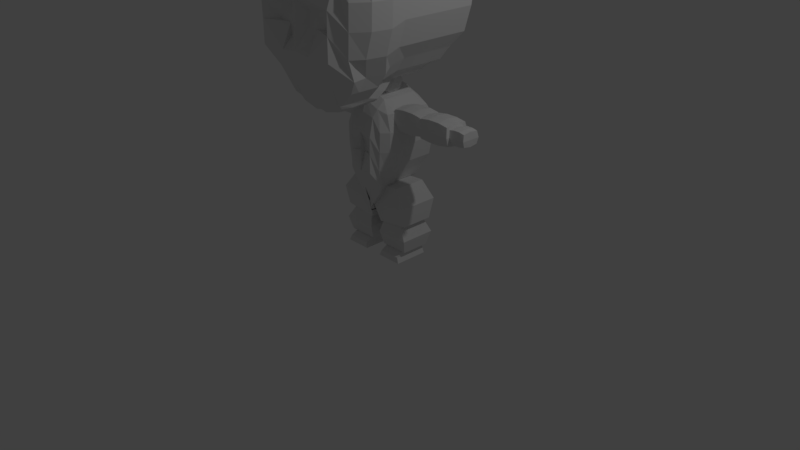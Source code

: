 # Source: alien.blend  (saved by Blender 2.79.0; exported with 4.5.12 LTS)
import bpy
from mathutils import Matrix  # noqa: F401  (used for matrix-valued properties, if any)

bpy.ops.wm.read_factory_settings(use_empty=True)
scene = bpy.context.scene
scene.name = 'Scene'

# ---- collections
col_collection_1 = bpy.data.collections.new('Collection 1'); scene.collection.children.link(col_collection_1)

# ---- materials (node trees are filled in below, after node groups)
mat_material = bpy.data.materials.new('Material')
mat_material.alpha_threshold = 0.0
mat_material.use_transparent_shadow = False
mat_material.roughness = 0.5
mat_material.line_color = (0.0, 0.0, 0.0, 1.0)

# ---- material node trees

# ---- world
world_world = bpy.data.worlds.new('World'); scene.world = world_world
world_world.color = (0.05088, 0.05088, 0.05088)
world_world.use_sun_shadow = False
world_world.sun_shadow_jitter_overblur = 0.0
world_world.cycles.sampling_method = 'MANUAL'

# ---- cameras
cam_camera = bpy.data.cameras.new('Camera')
cam_camera.clip_end = 100.0
cam_camera.lens = 35.0
cam_camera.sensor_width = 32.0
cam_camera.sensor_height = 18.0
cam_camera.ortho_scale = 7.314
cam_camera.dof.focus_distance = 0.0
cam_camera.dof.aperture_fstop = 128.0

# ---- lights
light_lamp = bpy.data.lights.new('Lamp', 'POINT')
light_lamp.transmission_factor = 0.0
light_lamp.cutoff_distance = 30.0
light_lamp.energy = 100.0
light_lamp.shadow_buffer_clip_start = 1.001
light_lamp.shadow_soft_size = 0.1
light_lamp.shadow_maximum_resolution = 0.006
light_lamp.use_absolute_resolution = True

# ---- meshes
me_cube = bpy.data.meshes.new('Cube')
me_cube.from_pydata([(0.3585, 0.563, 2.409), (0.3585, -0.6745, 2.192), (0.8491, 0.6185, 3.706), (0.6715, -0.7697, 3.706), (0.0, 0.563, 2.325), (0.0, -0.6745, 2.108), (0.0, 0.6111, 3.911), (0.0, -0.7843, 3.87), (0.3911, 0.6246, 2.457), (0.5576, 0.6562, 2.544), (0.6773, 0.6914, 2.715), (0.8283, 0.7616, 2.901), (0.9219, 0.7616, 3.208), (0.9323, 0.7997, 3.509), (0.3911, -0.7264, 2.243), (0.5576, -0.6998, 2.414), (0.6773, -0.7542, 2.585), (0.6984, -0.8446, 2.842), (0.7444, -0.8716, 3.144), (0.7548, -0.8716, 3.446), (0.0, 0.6246, 2.478), (0.0, 0.583, 2.679), (0.0, 0.7616, 2.902), (0.0, 0.7616, 3.187), (0.0, 0.7997, 3.473), (0.0, 0.7412, 3.696), (0.0, -0.8981, 3.696), (-3.832e-07, -1.0, 3.41), (-3.065e-07, -1.0, 3.124), (-2.299e-07, -1.0, 2.838), (0.0, -0.877, 2.549), (0.0, -0.7264, 2.264), (0.2974, 0.563, 2.361), (0.0838, 0.563, 2.309), (0.2974, -0.6745, 2.144), (0.0838, -0.6745, 2.092), (0.6146, 0.6111, 3.807), (0.2969, 0.6111, 3.901), (0.6146, -0.7843, 3.765), (0.2969, -0.7843, 3.859), (0.3336, -0.7264, 2.3), (0.1199, -0.7264, 2.248), (0.4377, -0.877, 2.57), (0.224, -0.877, 2.518), (0.5574, -1.0, 2.807), (0.224, -1.0, 2.807), (0.5574, -1.0, 3.093), (0.224, -0.8696, 3.093), (0.5648, -1.0, 3.361), (0.2525, -1.0, 3.413), (0.5648, -0.8928, 3.645), (0.2806, -0.8981, 3.692), (0.5648, 0.7412, 3.645), (0.2806, 0.7412, 3.692), (0.5648, 0.7997, 3.424), (0.2525, 0.7997, 3.477), (0.5574, 0.7616, 3.156), (0.224, 0.7616, 3.156), (0.5574, 0.7616, 2.871), (0.224, 0.7616, 2.871), (0.4377, 0.5851, 2.7), (0.224, 0.583, 2.648), (0.3336, 0.6246, 2.514), (0.1199, 0.6246, 2.462), (0.3585, 0.3856, 2.409), (0.3585, 0.09987, 2.409), (0.3585, -0.0223, 2.274), (0.3585, -0.1429, 2.197), (0.3585, -0.3056, 2.194), (0.3585, -0.5164, 2.179), (0.8491, 0.4584, 3.706), (0.8491, 0.2681, 3.706), (0.8491, 0.1429, 3.706), (0.8491, -0.1429, 3.706), (0.8491, -0.4286, 3.706), (0.8063, -0.6771, 3.706), (0.0, 0.432, 3.981), (0.0, 0.2681, 3.981), (0.0, 0.06263, 3.981), (0.0, -0.07198, 3.981), (0.0, -0.2775, 3.981), (0.0, -0.5632, 3.981), (0.0, -0.5164, 2.095), (0.0, -0.3056, 2.11), (0.0, -0.1429, 2.113), (0.0, -0.02229, 2.19), (0.0, 0.09987, 2.325), (0.0, 0.3856, 2.325), (0.3911, 0.4472, 2.457), (0.3911, 0.1615, 2.457), (0.3911, -0.1242, 2.457), (0.3911, -0.2448, 2.309), (0.3911, -0.3056, 2.243), (0.3911, -0.5913, 2.243), (0.5576, 0.5421, 2.544), (0.5576, 0.2564, 2.544), (0.5576, -0.02932, 2.544), (0.5576, -0.2448, 2.481), (0.5576, -0.3056, 2.414), (0.5576, -0.5913, 2.414), (0.6773, 0.5421, 2.715), (0.6773, 0.2564, 2.715), (0.6773, -0.02932, 2.715), (0.6773, -0.2448, 2.652), (0.6773, -0.3056, 2.585), (0.6345, -0.5542, 2.585), (0.8282, 0.5158, 2.901), (0.8282, 0.3267, 2.901), (0.8282, 0.04095, 2.901), (0.8282, -0.2448, 2.901), (0.8282, -0.4286, 2.838), (0.7855, -0.6771, 2.838), (0.9219, 0.536, 3.208), (0.9219, 0.3267, 3.208), (0.9219, 0.04095, 3.208), (0.9219, -0.2448, 3.208), (0.9219, -0.4286, 3.144), (0.8791, -0.6771, 3.144), (0.9323, 0.5423, 3.509), (0.9323, 0.3267, 3.509), (0.9323, 0.04095, 3.509), (0.9323, -0.2448, 3.509), (0.9323, -0.4286, 3.446), (0.8896, -0.6771, 3.446), (0.2974, -0.5164, 2.131), (0.2974, -0.3056, 2.146), (0.2974, -0.1429, 2.149), (0.2974, -0.02229, 2.227), (0.2974, 0.09987, 2.361), (0.2974, 0.3856, 2.361), (0.0838, -0.5164, 2.079), (0.0838, -0.3056, 2.094), (0.0838, -0.1429, 2.097), (0.0838, -0.02229, 2.175), (0.0838, 0.09987, 2.309), (0.0838, 0.3856, 2.309), (0.6146, 0.432, 3.877), (0.6146, 0.2681, 3.877), (0.6146, 0.06263, 3.877), (0.6146, -0.07198, 3.877), (0.6146, -0.2775, 3.877), (0.6146, -0.5632, 3.877), (0.2969, 0.432, 3.971), (0.2969, 0.2681, 3.971), (0.2969, 0.06263, 3.971), (0.2969, -0.07198, 3.971), (0.2969, -0.2775, 3.971), (0.2969, -0.5632, 3.971), (0.4102, 0.2782, 3.234), (0.1857, 0.2411, 3.087), (0.1263, -0.8696, 3.269), (0.112, -0.8696, 2.966), (0.4049, -0.8696, 3.253), (0.3907, -0.8696, 2.95), (0.1751, -0.8696, 3.181), (0.2383, -0.8696, 3.253), (0.3145, -0.8696, 3.173), (0.3907, -0.8696, 3.093), (0.3074, -0.8696, 3.022), (0.224, -0.8696, 2.95), (0.168, -0.8696, 3.029), (0.112, -0.8696, 3.109), (0.0, 0.6404, 0.8694), (0.0, 0.0494, 0.6893), (0.3362, 0.6669, 1.946), (0.2307, 0.003913, 1.946), (0.0, 0.6404, 0.7997), (0.0, 0.0494, 0.6196), (0.0, 0.6634, 2.116), (0.0, -0.003059, 2.082), (0.06401, 0.6698, 0.9095), (0.163, 0.6849, 0.9816), (0.2341, 0.7017, 1.124), (0.3238, 0.7353, 1.278), (0.3795, 0.7353, 1.532), (0.3857, 0.7535, 1.783), (0.06401, 0.02461, 0.7316), (0.163, 0.03729, 0.8737), (0.2341, 0.01132, 1.016), (0.2467, -0.03184, 1.229), (0.274, -0.04476, 1.48), (0.2802, -0.04476, 1.73), (0.0, 0.6698, 0.9268), (0.0, 0.65, 1.094), (0.0, 0.7353, 1.279), (0.0, 0.7353, 1.516), (0.0, 0.7535, 1.753), (0.0, 0.7255, 1.937), (0.0, -0.0574, 1.937), (0.0, -0.1061, 1.7), (0.0, -0.1061, 1.463), (0.0, -0.1061, 1.226), (0.0, -0.04733, 0.986), (0.0, 0.02461, 0.7489), (0.0, 0.6404, 0.8299), (0.0, 0.6404, 0.7867), (0.0, 0.0494, 0.6498), (0.0, 0.0494, 0.6066), (0.1969, 0.6634, 2.03), (0.0, 0.6634, 2.107), (0.1969, -0.003059, 1.995), (0.0, -0.003059, 2.073), (0.0, 0.02461, 0.7791), (0.0, 0.02461, 0.7359), (0.0917, -0.04733, 1.003), (0.0, -0.04733, 0.9601), (0.1628, -0.1061, 1.2), (0.0, -0.1061, 1.2), (0.1628, -0.1061, 1.437), (0.0, -0.04378, 1.437), (0.1672, -0.1061, 1.659), (0.0, -0.1061, 1.703), (0.1672, -0.05488, 1.895), (0.0, -0.0574, 1.934), (0.1672, 0.7255, 1.895), (0.0, 0.7255, 1.934), (0.1672, 0.7535, 1.712), (0.0, 0.7535, 1.756), (0.1628, 0.7353, 1.49), (0.0, 0.7353, 1.49), (0.1628, 0.7353, 1.253), (0.0, 0.7353, 1.253), (0.0917, 0.651, 1.111), (0.0, 0.65, 1.068), (0.0, 0.6698, 0.957), (0.0, 0.6698, 0.9138), (0.0, 0.5557, 0.8694), (0.0, 0.4192, 0.8694), (0.0, 0.3609, 0.7579), (0.0, 0.3033, 0.6937), (0.0, 0.2256, 0.6908), (0.0, 0.1249, 0.6786), (0.3362, 0.5905, 1.946), (0.3362, 0.4996, 1.946), (0.3362, 0.4398, 1.946), (0.3362, 0.3033, 1.946), (0.3362, 0.1668, 1.946), (0.3107, 0.04813, 1.946), (0.0, 0.5779, 2.174), (0.0, 0.4996, 2.174), (0.0, 0.4014, 2.174), (0.0, 0.3372, 2.174), (0.0, 0.239, 2.174), (0.0, 0.1026, 2.174), (0.0, 0.1249, 0.6089), (0.0, 0.2256, 0.6211), (0.0, 0.3033, 0.624), (0.0, 0.3609, 0.6882), (0.0, 0.4192, 0.7997), (0.0, 0.5557, 0.7997), (0.06401, 0.5851, 0.9095), (0.06401, 0.4487, 0.9095), (0.06401, 0.3122, 0.9095), (0.06401, 0.2546, 0.787), (0.06401, 0.2256, 0.7316), (0.06401, 0.08913, 0.7316), (0.163, 0.6304, 0.9816), (0.163, 0.494, 0.9816), (0.163, 0.3575, 0.9816), (0.163, 0.2546, 0.9291), (0.163, 0.2256, 0.8737), (0.163, 0.08913, 0.8737), (0.2341, 0.6304, 1.124), (0.2341, 0.494, 1.124), (0.2341, 0.3575, 1.124), (0.2341, 0.2546, 1.071), (0.2341, 0.2256, 1.016), (0.2087, 0.1069, 1.016), (0.3238, 0.6179, 1.278), (0.3238, 0.5276, 1.278), (0.3238, 0.3911, 1.278), (0.3238, 0.2546, 1.278), (0.3238, 0.1668, 1.226), (0.2984, 0.04813, 1.226), (0.3795, 0.6275, 1.532), (0.3795, 0.5276, 1.532), (0.3795, 0.3911, 1.532), (0.3795, 0.2546, 1.532), (0.3795, 0.1668, 1.48), (0.354, 0.04813, 1.48), (0.3857, 0.6305, 1.783), (0.3857, 0.5276, 1.783), (0.3857, 0.3911, 1.783), (0.3857, 0.2546, 1.783), (0.3857, 0.1668, 1.73), (0.3602, 0.04813, 1.73), (0.0, 0.1249, 0.6391), (0.0, 0.2256, 0.6513), (0.0, 0.3033, 0.6543), (0.0, 0.3609, 0.7184), (0.0, 0.4192, 0.8299), (0.0, 0.5557, 0.8299), (0.0, 0.1249, 0.5959), (0.0, 0.2256, 0.6081), (0.0, 0.3033, 0.6111), (0.0, 0.3609, 0.6752), (0.0, 0.4192, 0.7867), (0.0, 0.5557, 0.7867), (0.1969, 0.5779, 2.088), (0.1969, 0.4996, 2.088), (0.1969, 0.4014, 2.088), (0.1969, 0.3372, 2.088), (0.1969, 0.239, 2.088), (0.1969, 0.1026, 2.088), (0.0, 0.5779, 2.166), (0.0, 0.4996, 2.166), (0.0, 0.4014, 2.166), (0.0, 0.3372, 2.166), (0.0, 0.239, 2.166), (0.0, 0.1026, 2.166), (0.07537, 0.5044, 1.555), (0.0, 0.4867, 1.433), (0.0, -0.04378, 1.583), (0.0, -0.04378, 1.332), (0.07225, -0.04378, 1.57), (0.06379, -0.04378, 1.319), (0.0, -0.04378, 1.51), (0.0, -0.04378, 1.57), (0.0, -0.04378, 1.504), (0.06379, -0.04378, 1.437), (0.0, -0.04378, 1.378), (0.0, -0.04378, 1.319), (0.0, -0.04378, 1.384), (0.0, -0.04378, 1.45), (0.3302, 0.1602, 1.751), (0.3332, 0.1543, 1.992), (0.3302, 0.4468, 1.748), (0.3332, 0.4556, 1.992), (0.7562, 0.1602, 1.766), (0.7444, 0.1543, 1.989), (0.7562, 0.4468, 1.763), (0.7444, 0.4556, 1.989), (0.6142, 0.4468, 1.736), (0.4604, 0.4468, 1.736), (0.4604, 0.4556, 2.01), (0.6142, 0.4556, 2.01), (0.4604, 0.1602, 1.739), (0.6142, 0.1602, 1.739), (0.6142, 0.1543, 2.01), (0.4604, 0.1543, 2.01), (0.3066, 0.1277, 1.872), (0.3066, 0.4793, 1.872), (0.768, 0.4793, 1.872), (0.768, 0.1277, 1.872), (0.6142, 0.1277, 1.872), (0.4604, 0.1277, 1.872), (0.4604, 0.4793, 1.872), (0.6142, 0.4793, 1.872), (0.3302, 0.3035, 1.724), (0.3332, 0.3035, 2.013), (0.7562, 0.3035, 1.739), (0.7444, 0.3035, 2.01), (0.6142, 0.3035, 2.031), (0.4604, 0.3035, 2.031), (0.4604, 0.3035, 1.713), (0.6142, 0.3035, 1.713), (0.768, 0.3035, 1.872), (0.3066, 0.3035, 1.872), (0.7563, 0.1587, 1.748), (0.7593, 0.1528, 1.989), (0.7563, 0.4453, 1.745), (0.7593, 0.4542, 1.989), (1.182, 0.1587, 1.762), (1.17, 0.1528, 1.986), (1.182, 0.4453, 1.759), (1.17, 0.4542, 1.986), (1.04, 0.4453, 1.733), (0.8865, 0.4453, 1.733), (0.8865, 0.4542, 2.007), (1.04, 0.4542, 2.007), (0.8865, 0.1587, 1.736), (1.04, 0.1587, 1.736), (1.04, 0.1528, 2.007), (0.8865, 0.1528, 2.007), (0.7327, 0.1262, 1.868), (0.7327, 0.4778, 1.868), (1.194, 0.4778, 1.868), (1.194, 0.1262, 1.868), (1.04, 0.1262, 1.868), (0.8865, 0.1262, 1.868), (0.8865, 0.4778, 1.868), (1.04, 0.4778, 1.868), (0.7563, 0.302, 1.721), (0.7593, 0.302, 2.01), (1.182, 0.302, 1.736), (1.17, 0.302, 2.007), (1.04, 0.302, 2.027), (0.8865, 0.302, 2.027), (0.8865, 0.302, 1.709), (1.04, 0.302, 1.709), (1.194, 0.302, 1.868), (0.7327, 0.302, 1.868), (1.179, 0.1982, 1.792), (1.18, 0.194, 1.952), (1.179, 0.4038, 1.79), (1.18, 0.4102, 1.952), (1.397, 0.1982, 1.801), (1.391, 0.194, 1.95), (1.397, 0.4038, 1.799), (1.391, 0.4102, 1.95), (1.325, 0.4038, 1.782), (1.246, 0.4038, 1.782), (1.246, 0.4102, 1.964), (1.325, 0.4102, 1.964), (1.246, 0.1982, 1.784), (1.325, 0.1982, 1.784), (1.325, 0.194, 1.964), (1.246, 0.194, 1.964), (1.167, 0.1749, 1.872), (1.167, 0.4272, 1.872), (1.403, 0.4272, 1.872), (1.403, 0.1749, 1.872), (1.325, 0.1749, 1.872), (1.246, 0.1749, 1.872), (1.246, 0.4272, 1.872), (1.325, 0.4272, 1.872), (1.179, 0.301, 1.774), (1.18, 0.301, 1.966), (1.397, 0.301, 1.784), (1.391, 0.301, 1.964), (1.325, 0.301, 1.978), (1.246, 0.301, 1.978), (1.246, 0.301, 1.766), (1.325, 0.301, 1.766), (1.403, 0.301, 1.872), (1.167, 0.301, 1.872), (0.08318, 0.135, 0.4594), (0.03386, 0.1316, 0.9452), (0.08318, 0.5636, 0.4594), (0.03386, 0.5717, 0.9452), (0.51, 0.135, 0.5133), (0.3733, 0.1316, 0.988), (0.51, 0.5636, 0.5133), (0.3733, 0.5717, 0.988), (0.3868, 0.5636, 0.4977), (0.2165, 0.5636, 0.4762), (0.1537, 0.5717, 0.9739), (0.2608, 0.5717, 0.9823), (0.2165, 0.135, 0.4762), (0.3868, 0.135, 0.4977), (0.2608, 0.1316, 0.9823), (0.1537, 0.1316, 0.9739), (0.01448, 0.07844, 0.7061), (0.01448, 0.6289, 0.7061), (0.5254, 0.6289, 0.7706), (0.5254, 0.07844, 0.7706), (0.3551, 0.07844, 0.7491), (0.1848, 0.07844, 0.7276), (0.1848, 0.6289, 0.7276), (0.3551, 0.6289, 0.7491), (0.08318, 0.3537, 0.4594), (0.03386, 0.3537, 0.9452), (0.51, 0.3537, 0.5133), (0.3733, 0.3537, 0.988), (0.2608, 0.3537, 0.9823), (0.1537, 0.3537, 0.9739), (0.2165, 0.3537, 0.4762), (0.3868, 0.3537, 0.4977), (0.5254, 0.3537, 0.7706), (0.01448, 0.3537, 0.7061), (0.1077, 0.1627, 0.1405), (0.1214, 0.1597, 0.4897), (0.1077, 0.5366, 0.1405), (0.1214, 0.5437, 0.4897), (0.483, 0.1627, 0.138), (0.4198, 0.1597, 0.4877), (0.483, 0.5366, 0.138), (0.4198, 0.5437, 0.4877), (0.3746, 0.5366, 0.1387), (0.2249, 0.5366, 0.1397), (0.2284, 0.5437, 0.4987), (0.3219, 0.5437, 0.4944), (0.2249, 0.1627, 0.1397), (0.3746, 0.1627, 0.1387), (0.3219, 0.1597, 0.4944), (0.2284, 0.1597, 0.4987), (0.07692, 0.1134, 0.322), (0.07692, 0.5936, 0.322), (0.5261, 0.5936, 0.319), (0.5261, 0.1134, 0.319), (0.3764, 0.1134, 0.32), (0.2266, 0.1134, 0.321), (0.2266, 0.5936, 0.321), (0.3764, 0.5936, 0.32), (0.1077, 0.3535, 0.1405), (0.1214, 0.3535, 0.4897), (0.483, 0.3535, 0.138), (0.4198, 0.3535, 0.4877), (0.3219, 0.3535, 0.4944), (0.2284, 0.3535, 0.4987), (0.2249, 0.3535, 0.1397), (0.3746, 0.3535, 0.1387), (0.5261, 0.3535, 0.319), (0.07692, 0.3535, 0.322), (0.1223, 0.07235, 0.01104), (0.1481, 0.2041, 0.1521), (0.1223, 0.5263, 0.01104), (0.1481, 0.4899, 0.1521), (0.4645, 0.07235, 0.01104), (0.4339, 0.2041, 0.1521), (0.4645, 0.5263, 0.01104), (0.4339, 0.4899, 0.1521), (0.3386, 0.5263, 0.01104), (0.2434, 0.5263, 0.01104), (0.2434, 0.4899, 0.1521), (0.3386, 0.4899, 0.1521), (0.2434, 0.07235, 0.01104), (0.3386, 0.07235, 0.01104), (0.3386, 0.2041, 0.1521), (0.2434, 0.2041, 0.1521), (0.1223, 0.3946, 0.01104), (0.1223, 0.2994, 0.01104), (0.1481, 0.2994, 0.1521), (0.1481, 0.3946, 0.1521), (0.4645, 0.2994, 0.01104), (0.4645, 0.3946, 0.01104), (0.4339, 0.3946, 0.1521), (0.4339, 0.2994, 0.1521), (0.3386, 0.3946, 0.1521), (0.3386, 0.2994, 0.1521), (0.2434, 0.3946, 0.1521), (0.2434, 0.2994, 0.1521), (0.2434, 0.3946, 0.01104), (0.2434, 0.2994, 0.01104), (0.3386, 0.3946, 0.01104), (0.3386, 0.2994, 0.01104), (0.1481, 0.08529, 0.08158), (0.1481, 0.5263, 0.08158), (0.4339, 0.5263, 0.08158), (0.4339, 0.08529, 0.08158), (0.3386, 0.08529, 0.08158), (0.2434, 0.08529, 0.08158), (0.2434, 0.5263, 0.08158), (0.3386, 0.5263, 0.08158), (0.4339, 0.3946, 0.08158), (0.4339, 0.2994, 0.08158), (0.1481, 0.2994, 0.08158), (0.1481, 0.3946, 0.08158), (-0.000464, 0.3311, 2.06), (0.1246, 0.2298, 2.156), (-0.04823, 0.1671, 2.156), (-0.155, 0.3311, 2.156), (-0.04823, 0.495, 2.156), (0.1246, 0.4324, 2.156), (0.0473, 0.1671, 2.312), (-0.1255, 0.2298, 2.312), (-0.1255, 0.4324, 2.312), (0.0473, 0.495, 2.312), (0.1541, 0.3311, 2.312), (-0.000464, 0.3311, 2.408), (-0.02854, 0.2347, 2.086), (0.07304, 0.2715, 2.086), (0.04496, 0.1752, 2.142), (0.1465, 0.3311, 2.142), (0.07304, 0.3906, 2.086), (-0.09131, 0.3311, 2.086), (-0.1194, 0.2347, 2.142), (-0.02854, 0.4274, 2.086), (-0.1194, 0.4274, 2.142), (0.04496, 0.4869, 2.142), (0.1639, 0.2715, 2.234), (0.1639, 0.3906, 2.234), (-0.000464, 0.1384, 2.234), (0.1011, 0.1752, 2.234), (-0.1648, 0.2715, 2.234), (-0.102, 0.1752, 2.234), (-0.102, 0.4869, 2.234), (-0.1648, 0.3906, 2.234), (0.1011, 0.4869, 2.234), (-0.000464, 0.5237, 2.234), (0.1185, 0.2347, 2.325), (-0.04589, 0.1752, 2.325), (-0.1475, 0.3311, 2.325), (-0.04589, 0.4869, 2.325), (0.1185, 0.4274, 2.325), (0.02761, 0.2347, 2.382), (0.09039, 0.3311, 2.382), (-0.07396, 0.2715, 2.382), (-0.07396, 0.3906, 2.382), (0.02761, 0.4274, 2.382)], [(151, 45), (152, 49), (153, 46), (28, 151), (160, 151), (46, 152), (156, 152), (45, 153), (158, 153), (47, 156), (47, 158), (47, 160), (155, 156), (156, 157), (157, 158), (158, 159), (160, 161), (159, 160), (153, 157), (153, 159), (151, 159), (151, 161), (152, 155), (152, 157), (313, 207), (314, 211), (315, 208), (190, 313), (322, 313), (208, 314), (318, 314), (207, 315), (320, 315), (209, 318), (209, 320), (209, 322), (317, 318), (318, 319), (319, 320), (320, 321), (322, 323), (321, 322), (315, 319), (315, 321), (313, 321), (313, 323), (314, 317), (314, 319)], [(123, 75, 3, 19), (63, 33, 4, 20), (51, 39, 7, 26), (147, 81, 7, 39), (130, 35, 5, 82), (35, 41, 31, 5), (41, 43, 30, 31), (43, 45, 29, 30), (45, 159, 47, 161, 28, 29), (161, 150, 28), (49, 51, 26, 27), (37, 53, 25, 6), (53, 55, 24, 25), (55, 57, 23, 24), (57, 59, 22, 23), (59, 61, 21, 22), (61, 63, 20, 21), (69, 93, 14, 1), (93, 99, 15, 14), (99, 105, 16, 15), (105, 111, 17, 16), (111, 117, 18, 17), (117, 123, 19, 18), (9, 8, 62, 60), (60, 62, 63, 61), (10, 9, 60, 58), (58, 60, 61, 59), (11, 10, 58, 56), (56, 58, 59, 57), (12, 11, 56, 54), (54, 56, 57, 55), (13, 12, 54, 52), (52, 54, 55, 53), (2, 13, 52, 36), (36, 52, 53, 37), (18, 19, 50, 48), (48, 50, 51, 49), (17, 18, 48, 46), (46, 48, 49, 155, 47, 157), (16, 17, 46, 44), (44, 46, 157, 47, 159, 45), (15, 16, 44, 42), (42, 44, 45, 43), (14, 15, 42, 40), (40, 42, 43, 41), (1, 14, 40, 34), (34, 40, 41, 35), (69, 1, 34, 124), (124, 34, 35, 130), (75, 141, 38, 3), (141, 147, 39, 38), (19, 3, 38, 50), (50, 38, 39, 51), (8, 0, 32, 62), (62, 32, 33, 63), (36, 37, 142, 136), (136, 142, 143, 137), (137, 143, 144, 138), (138, 144, 145, 139), (139, 145, 146, 140), (140, 146, 147, 141), (2, 36, 136, 70), (70, 136, 137, 71), (71, 137, 138, 72), (72, 138, 139, 73), (73, 139, 140, 74), (74, 140, 141, 75), (32, 129, 135, 33), (129, 128, 134, 135), (128, 127, 133, 134), (127, 126, 132, 133), (126, 125, 131, 132), (125, 124, 130, 131), (0, 64, 129, 32), (64, 65, 128, 129), (65, 66, 127, 128), (66, 67, 126, 127), (67, 68, 125, 126), (68, 69, 124, 125), (12, 13, 118, 112), (112, 118, 119, 113), (113, 119, 120, 114), (114, 120, 121, 115), (115, 121, 122, 116), (116, 122, 123, 117), (11, 12, 112, 106), (106, 112, 113, 107), (107, 113, 114, 108), (108, 114, 115, 109), (109, 115, 116, 110), (110, 116, 117, 111), (10, 11, 106, 100), (100, 106, 107, 101), (101, 107, 108, 102), (102, 108, 109, 103), (103, 109, 110, 104), (104, 110, 111, 105), (9, 10, 100, 94), (94, 100, 101, 95), (95, 101, 102, 96), (96, 102, 103, 97), (97, 103, 104, 98), (98, 104, 105, 99), (8, 9, 94, 88), (88, 94, 95, 89), (89, 95, 96, 90), (90, 96, 97, 91), (91, 97, 98, 92), (92, 98, 99, 93), (0, 8, 88, 64), (64, 88, 89, 65), (65, 89, 90, 66), (66, 90, 91, 67), (67, 91, 92, 68), (68, 92, 93, 69), (33, 135, 87, 4), (135, 134, 86, 87), (134, 133, 85, 86), (133, 132, 84, 85), (132, 131, 83, 84), (131, 130, 82, 83), (37, 6, 76, 142), (142, 76, 77, 143), (143, 77, 78, 144), (144, 78, 79, 145), (145, 79, 80, 146), (146, 80, 81, 147), (13, 2, 70, 118), (118, 70, 71, 119), (119, 71, 72, 120), (120, 72, 73, 121), (121, 73, 74, 122), (122, 74, 75, 123), (28, 150, 27), (49, 27, 150), (49, 150, 155), (150, 154, 155), (150, 161, 154), (154, 161, 47), (155, 154, 47), (285, 237, 165, 181), (225, 195, 166, 182), (213, 201, 169, 188), (309, 243, 169, 201), (292, 197, 167, 244), (197, 203, 193, 167), (203, 205, 192, 193), (205, 207, 191, 192), (207, 321, 209, 323, 190, 191), (323, 312, 190), (211, 213, 188, 189), (199, 215, 187, 168), (215, 217, 186, 187), (217, 219, 185, 186), (219, 221, 184, 185), (221, 223, 183, 184), (223, 225, 182, 183), (231, 255, 176, 163), (255, 261, 177, 176), (261, 267, 178, 177), (267, 273, 179, 178), (273, 279, 180, 179), (279, 285, 181, 180), (171, 170, 224, 222), (222, 224, 225, 223), (172, 171, 222, 220), (220, 222, 223, 221), (173, 172, 220, 218), (218, 220, 221, 219), (174, 173, 218, 216), (216, 218, 219, 217), (175, 174, 216, 214), (214, 216, 217, 215), (164, 175, 214, 198), (198, 214, 215, 199), (180, 181, 212, 210), (210, 212, 213, 211), (179, 180, 210, 208), (208, 210, 211, 317, 209, 319), (178, 179, 208, 206), (206, 208, 319, 209, 321, 207), (177, 178, 206, 204), (204, 206, 207, 205), (176, 177, 204, 202), (202, 204, 205, 203), (163, 176, 202, 196), (196, 202, 203, 197), (231, 163, 196, 286), (286, 196, 197, 292), (237, 303, 200, 165), (303, 309, 201, 200), (181, 165, 200, 212), (212, 200, 201, 213), (170, 162, 194, 224), (224, 194, 195, 225), (198, 199, 304, 298), (298, 304, 305, 299), (299, 305, 306, 300), (300, 306, 307, 301), (301, 307, 308, 302), (302, 308, 309, 303), (164, 198, 298, 232), (232, 298, 299, 233), (233, 299, 300, 234), (234, 300, 301, 235), (235, 301, 302, 236), (236, 302, 303, 237), (194, 291, 297, 195), (291, 290, 296, 297), (290, 289, 295, 296), (289, 288, 294, 295), (288, 287, 293, 294), (287, 286, 292, 293), (162, 226, 291, 194), (226, 227, 290, 291), (227, 228, 289, 290), (228, 229, 288, 289), (229, 230, 287, 288), (230, 231, 286, 287), (174, 175, 280, 274), (274, 280, 281, 275), (275, 281, 282, 276), (276, 282, 283, 277), (277, 283, 284, 278), (278, 284, 285, 279), (173, 174, 274, 268), (268, 274, 275, 269), (269, 275, 276, 270), (270, 276, 277, 271), (271, 277, 278, 272), (272, 278, 279, 273), (172, 173, 268, 262), (262, 268, 269, 263), (263, 269, 270, 264), (264, 270, 271, 265), (265, 271, 272, 266), (266, 272, 273, 267), (171, 172, 262, 256), (256, 262, 263, 257), (257, 263, 264, 258), (258, 264, 265, 259), (259, 265, 266, 260), (260, 266, 267, 261), (170, 171, 256, 250), (250, 256, 257, 251), (251, 257, 258, 252), (252, 258, 259, 253), (253, 259, 260, 254), (254, 260, 261, 255), (162, 170, 250, 226), (226, 250, 251, 227), (227, 251, 252, 228), (228, 252, 253, 229), (229, 253, 254, 230), (230, 254, 255, 231), (195, 297, 249, 166), (297, 296, 248, 249), (296, 295, 247, 248), (295, 294, 246, 247), (294, 293, 245, 246), (293, 292, 244, 245), (199, 168, 238, 304), (304, 238, 239, 305), (305, 239, 240, 306), (306, 240, 241, 307), (307, 241, 242, 308), (308, 242, 243, 309), (175, 164, 232, 280), (280, 232, 233, 281), (281, 233, 234, 282), (282, 234, 235, 283), (283, 235, 236, 284), (284, 236, 237, 285), (190, 312, 189), (211, 189, 312), (211, 312, 317), (312, 316, 317), (312, 323, 316), (316, 323, 209), (317, 316, 209), (357, 349, 327, 341), (347, 335, 331, 342), (356, 351, 329, 343), (345, 339, 325, 340), (355, 350, 328, 337), (353, 349, 325, 339), (351, 352, 338, 329), (352, 353, 339, 338), (348, 354, 336, 324), (354, 355, 337, 336), (343, 329, 338, 344), (344, 338, 339, 345), (341, 327, 334, 346), (346, 334, 335, 347), (333, 346, 347, 332), (326, 341, 346, 333), (337, 344, 345, 336), (328, 343, 344, 337), (336, 345, 340, 324), (350, 356, 343, 328), (332, 347, 342, 330), (348, 357, 341, 326), (324, 340, 357, 348), (330, 342, 356, 350), (333, 332, 355, 354), (326, 333, 354, 348), (335, 334, 353, 352), (331, 335, 352, 351), (334, 327, 349, 353), (332, 330, 350, 355), (342, 331, 351, 356), (340, 325, 349, 357), (391, 383, 361, 375), (381, 369, 365, 376), (390, 385, 363, 377), (379, 373, 359, 374), (389, 384, 362, 371), (387, 383, 359, 373), (385, 386, 372, 363), (386, 387, 373, 372), (382, 388, 370, 358), (388, 389, 371, 370), (377, 363, 372, 378), (378, 372, 373, 379), (375, 361, 368, 380), (380, 368, 369, 381), (367, 380, 381, 366), (360, 375, 380, 367), (371, 378, 379, 370), (362, 377, 378, 371), (370, 379, 374, 358), (384, 390, 377, 362), (366, 381, 376, 364), (382, 391, 375, 360), (358, 374, 391, 382), (364, 376, 390, 384), (367, 366, 389, 388), (360, 367, 388, 382), (369, 368, 387, 386), (365, 369, 386, 385), (368, 361, 383, 387), (366, 364, 384, 389), (376, 365, 385, 390), (374, 359, 383, 391), (425, 417, 395, 409), (415, 403, 399, 410), (424, 419, 397, 411), (413, 407, 393, 408), (423, 418, 396, 405), (421, 417, 393, 407), (419, 420, 406, 397), (420, 421, 407, 406), (416, 422, 404, 392), (422, 423, 405, 404), (411, 397, 406, 412), (412, 406, 407, 413), (409, 395, 402, 414), (414, 402, 403, 415), (401, 414, 415, 400), (394, 409, 414, 401), (405, 412, 413, 404), (396, 411, 412, 405), (404, 413, 408, 392), (418, 424, 411, 396), (400, 415, 410, 398), (416, 425, 409, 394), (392, 408, 425, 416), (398, 410, 424, 418), (401, 400, 423, 422), (394, 401, 422, 416), (403, 402, 421, 420), (399, 403, 420, 419), (402, 395, 417, 421), (400, 398, 418, 423), (410, 399, 419, 424), (408, 393, 417, 425), (459, 451, 429, 443), (449, 437, 433, 444), (458, 453, 431, 445), (447, 441, 427, 442), (457, 452, 430, 439), (455, 451, 427, 441), (453, 454, 440, 431), (454, 455, 441, 440), (450, 456, 438, 426), (456, 457, 439, 438), (445, 431, 440, 446), (446, 440, 441, 447), (443, 429, 436, 448), (448, 436, 437, 449), (435, 448, 449, 434), (428, 443, 448, 435), (439, 446, 447, 438), (430, 445, 446, 439), (438, 447, 442, 426), (452, 458, 445, 430), (434, 449, 444, 432), (450, 459, 443, 428), (426, 442, 459, 450), (432, 444, 458, 452), (435, 434, 457, 456), (428, 435, 456, 450), (437, 436, 455, 454), (433, 437, 454, 453), (436, 429, 451, 455), (434, 432, 452, 457), (444, 433, 453, 458), (442, 427, 451, 459), (493, 485, 463, 477), (483, 471, 467, 478), (492, 487, 465, 479), (481, 475, 461, 476), (491, 486, 464, 473), (489, 485, 461, 475), (487, 488, 474, 465), (488, 489, 475, 474), (484, 490, 472, 460), (490, 491, 473, 472), (479, 465, 474, 480), (480, 474, 475, 481), (477, 463, 470, 482), (482, 470, 471, 483), (469, 482, 483, 468), (462, 477, 482, 469), (473, 480, 481, 472), (464, 479, 480, 473), (472, 481, 476, 460), (486, 492, 479, 464), (468, 483, 478, 466), (484, 493, 477, 462), (460, 476, 493, 484), (466, 478, 492, 486), (469, 468, 491, 490), (462, 469, 490, 484), (471, 470, 489, 488), (467, 471, 488, 487), (470, 463, 485, 489), (468, 466, 486, 491), (478, 467, 487, 492), (476, 461, 485, 493), (537, 513, 497, 527), (533, 505, 501, 528), (535, 517, 499, 529), (531, 509, 495, 526), (525, 514, 498, 507), (521, 512, 495, 509), (517, 519, 508, 499), (519, 521, 509, 508), (511, 523, 506, 494), (523, 525, 507, 506), (529, 499, 508, 530), (530, 508, 509, 531), (527, 497, 504, 532), (532, 504, 505, 533), (503, 502, 524, 522), (522, 524, 525, 523), (496, 503, 522, 510), (510, 522, 523, 511), (505, 504, 520, 518), (518, 520, 521, 519), (501, 505, 518, 516), (516, 518, 519, 517), (504, 497, 513, 520), (520, 513, 512, 521), (502, 500, 515, 524), (524, 515, 514, 525), (528, 501, 516, 534), (534, 516, 517, 535), (526, 495, 512, 536), (536, 512, 513, 537), (511, 536, 537, 510), (494, 526, 536, 511), (515, 534, 535, 514), (500, 528, 534, 515), (503, 532, 533, 502), (496, 527, 532, 503), (507, 530, 531, 506), (498, 529, 530, 507), (506, 531, 526, 494), (514, 535, 529, 498), (502, 533, 528, 500), (510, 537, 527, 496), (538, 551, 550), (539, 551, 553), (538, 550, 555), (538, 555, 557), (538, 557, 554), (539, 553, 560), (540, 552, 562), (541, 556, 564), (542, 558, 566), (543, 559, 568), (539, 560, 563), (540, 562, 565), (541, 564, 567), (542, 566, 569), (543, 568, 561), (544, 570, 575), (545, 571, 577), (546, 572, 578), (547, 573, 579), (548, 574, 576), (576, 579, 549), (576, 574, 579), (574, 547, 579), (579, 578, 549), (579, 573, 578), (573, 546, 578), (578, 577, 549), (578, 572, 577), (572, 545, 577), (577, 575, 549), (577, 571, 575), (571, 544, 575), (575, 576, 549), (575, 570, 576), (570, 548, 576), (561, 574, 548), (561, 568, 574), (568, 547, 574), (569, 573, 547), (569, 566, 573), (566, 546, 573), (567, 572, 546), (567, 564, 572), (564, 545, 572), (565, 571, 545), (565, 562, 571), (562, 544, 571), (563, 570, 544), (563, 560, 570), (560, 548, 570), (568, 569, 547), (568, 559, 569), (559, 542, 569), (566, 567, 546), (566, 558, 567), (558, 541, 567), (564, 565, 545), (564, 556, 565), (556, 540, 565), (562, 563, 544), (562, 552, 563), (552, 539, 563), (560, 561, 548), (560, 553, 561), (553, 543, 561), (554, 559, 543), (554, 557, 559), (557, 542, 559), (557, 558, 542), (557, 555, 558), (555, 541, 558), (555, 556, 541), (555, 550, 556), (550, 540, 556), (553, 554, 543), (553, 551, 554), (551, 538, 554), (550, 552, 540), (550, 551, 552), (551, 539, 552)])
me_cube.materials.append(mat_material)
me_cube.use_remesh_preserve_volume = False
me_cube.use_remesh_preserve_attributes = False
me_cube.use_mirror_vertex_groups = False
me_cube.update()

# ---- objects
ob_cube = bpy.data.objects.new('Cube', me_cube)
ob_lamp = bpy.data.objects.new('Lamp', light_lamp)
ob_camera = bpy.data.objects.new('Camera', cam_camera)

# ---- transforms, parenting, visibility, modifiers, constraints
ob_cube.location = (0.0, 0.0, 0.0)
ob_cube.lock_rotations_4d = False
ob_cube.empty_display_type = 'ARROWS'
ob_cube.lineart.crease_threshold = 0.0
_m = ob_cube.modifiers.new('Mirror', 'MIRROR')
ob_lamp.location = (4.076, 1.005, 5.904)
ob_lamp.rotation_euler = (0.6503, 0.05522, 1.866)
ob_lamp.lock_rotations_4d = False
ob_lamp.empty_display_type = 'ARROWS'
ob_lamp.color = (0.0, 0.0, 0.0, 0.0)
ob_lamp.hide_viewport = True
ob_lamp.lineart.crease_threshold = 0.0
ob_camera.location = (7.481, -6.508, 5.344)
ob_camera.rotation_euler = (1.109, 0.0, 0.8149)
ob_camera.lock_rotations_4d = False
ob_camera.empty_display_type = 'ARROWS'
ob_camera.color = (0.0, 0.0, 0.0, 0.0)
ob_camera.hide_viewport = True
ob_camera.display_type = 'WIRE'
ob_camera.lineart.crease_threshold = 0.0

# ---- collection membership
col_collection_1.objects.link(ob_cube)
col_collection_1.objects.link(ob_lamp)
col_collection_1.objects.link(ob_camera)

# ---- scene / render settings (as saved in the file)
scene.camera = ob_camera
scene.frame_start = 1; scene.frame_end = 250; scene.frame_set(1)
scene.render.engine = 'BLENDER_EEVEE_NEXT'
scene.render.resolution_percentage = 50
scene.render.dither_intensity = 0.0
scene.cycles.use_denoising = False
scene.cycles.samples = 128
scene.cycles.sampling_pattern = 'TABULATED_SOBOL'
scene.cycles.use_adaptive_sampling = False
scene.cycles.use_light_tree = False
scene.cycles.blur_glossy = 0.0
scene.cycles.sample_clamp_indirect = 0.0
scene.view_settings.view_transform = 'Standard'
bpy.context.view_layer.update()
